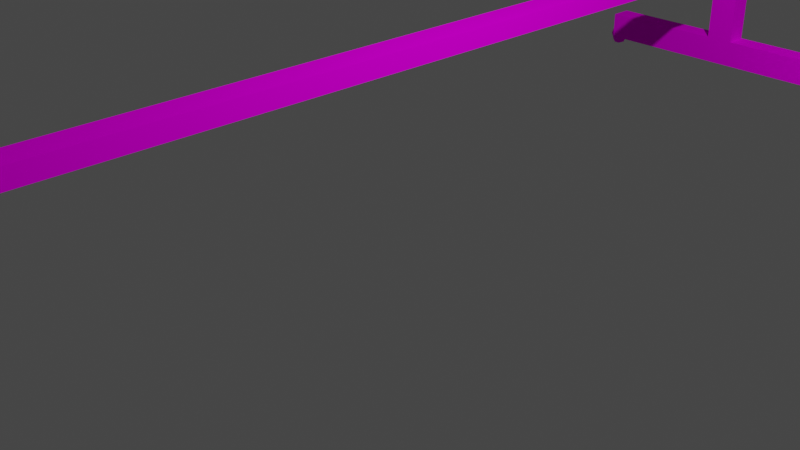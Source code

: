# Source: White_Board.blend  (saved by Blender 3.2.14; exported with 4.5.12 LTS)
import bpy
from mathutils import Matrix  # noqa: F401  (used for matrix-valued properties, if any)

bpy.ops.wm.read_factory_settings(use_empty=True)
scene = bpy.context.scene
scene.name = 'Scene'

# ---- collections
col_collection = bpy.data.collections.new('Collection'); scene.collection.children.link(col_collection)

# ---- images (referenced by path relative to the original .blend; pixels are not part of the script)
import os
ASSET_DIR = os.environ.get("B2B_ASSET_DIR", "")  # directory of the original .blend (textures are referenced by path, not embedded)
HERE = os.path.dirname(os.path.abspath(__file__))  # packed textures are extracted next to this script under _unpacked/

def load_image(name, relpath, width, height, colorspace="sRGB"):
    """Load a texture the original file referenced (path relative to the .blend, or extracted next to this script)."""
    p = next((c for c in (os.path.join(HERE, relpath), os.path.join(ASSET_DIR, relpath)) if relpath and os.path.exists(c)), "")
    if p:
        img = bpy.data.images.load(p, check_existing=True)
        img.name = name
    else:  # same state as the original file: an image datablock whose file is absent (Cycles renders it pink)
        img = bpy.data.images.new(name, width, height)
        img.source = "FILE"
        img.filepath = "//" + (relpath or name)
    img.colorspace_settings.name = colorspace
    return img
img_whiteboardtex_png = load_image('whiteBoardTex.png', 'whiteBoardTex.png', 1024, 1024, 'sRGB')
img_texblack_png = load_image('texBlack.png', 'texBlack.png', 1024, 1024, 'sRGB')

# ---- materials (node trees are filled in below, after node groups)
mat_whiteboardwriting = bpy.data.materials.new('WhiteBoardWriting')
mat_whiteboardwriting.alpha_threshold = 0.0
mat_whiteboardwriting.use_transparent_shadow = False
mat_whiteboardwriting.line_color = (0.0, 0.0, 0.0, 1.0)
mat_whiteboard = bpy.data.materials.new('WhiteBoard')
mat_whiteboard.use_transparent_shadow = False

# ---- material node trees
mat_whiteboardwriting.use_nodes = True; mat_whiteboardwriting.node_tree.nodes.clear()
_N = mat_whiteboardwriting.node_tree.nodes; _L = mat_whiteboardwriting.node_tree.links
n0 = _N.new('ShaderNodeOutputMaterial'); n0.name = 'Material Output'; n0.location = (300, 300)
n1 = _N.new('ShaderNodeBsdfPrincipled'); n1.name = 'Principled BSDF'; n1.location = (10, 300)
n1.distribution = 'GGX'
n1.subsurface_method = 'RANDOM_WALK_SKIN'
n1.inputs[2].default_value = 1.0
n1.inputs[3].default_value = 1.45
n1.inputs[11].default_value = 1.01
n1.inputs[13].default_value = 0.0
n1.inputs[20].default_value = 0.0
n1.inputs[27].default_value = (0.0, 0.0, 0.0, 1.0)
n1.inputs[28].default_value = 1.0
n2 = _N.new('ShaderNodeMapping'); n2.name = 'Mapping'; n2.location = (-579, 122)
n2.width = 240
n3 = _N.new('ShaderNodeTexCoord'); n3.name = 'Texture Coordinate'; n3.location = (-779, 105)
n4 = _N.new('ShaderNodeTexImage'); n4.name = 'Image Texture'; n4.location = (-279, 93)
n4.image = img_whiteboardtex_png
n4.interpolation = 'Closest'
_L.new(n1.outputs[0], n0.inputs[0])
_L.new(n4.outputs[0], n1.inputs[0])
_L.new(n2.outputs[0], n4.inputs[0])
_L.new(n3.outputs[2], n2.inputs[0])
n0.is_active_output = True
mat_whiteboard.use_nodes = True; mat_whiteboard.node_tree.nodes.clear()
_N = mat_whiteboard.node_tree.nodes; _L = mat_whiteboard.node_tree.links
n0 = _N.new('ShaderNodeOutputMaterial'); n0.name = 'Material Output'; n0.location = (32, 283)
n1 = _N.new('ShaderNodeBsdfPrincipled'); n1.name = 'Principled BSDF'; n1.location = (-258, 283)
n1.distribution = 'GGX'
n1.subsurface_method = 'RANDOM_WALK_SKIN'
n1.inputs[2].default_value = 1.0
n1.inputs[3].default_value = 1.45
n1.inputs[11].default_value = 1.01
n1.inputs[13].default_value = 0.0
n1.inputs[20].default_value = 0.0
n1.inputs[27].default_value = (0.0, 0.0, 0.0, 1.0)
n1.inputs[28].default_value = 1.0
n2 = _N.new('ShaderNodeMapping'); n2.name = 'Mapping'; n2.location = (-874, 242)
n2.width = 240
n3 = _N.new('ShaderNodeTexCoord'); n3.name = 'Texture Coordinate'; n3.location = (-1074, 225)
n4 = _N.new('ShaderNodeTexImage'); n4.name = 'Image Texture'; n4.location = (-574, 213)
n4.image = img_texblack_png
n4.interpolation = 'Closest'
_L.new(n1.outputs[0], n0.inputs[0])
_L.new(n4.outputs[0], n1.inputs[0])
_L.new(n2.outputs[0], n4.inputs[0])
_L.new(n3.outputs[2], n2.inputs[0])
n0.is_active_output = True

# ---- world
world_world = bpy.data.worlds.new('World'); scene.world = world_world
world_world.use_nodes = True; world_world.node_tree.nodes.clear()
_N = world_world.node_tree.nodes; _L = world_world.node_tree.links
n0 = _N.new('ShaderNodeOutputWorld'); n0.name = 'World Output'; n0.location = (300, 300)
n1 = _N.new('ShaderNodeBackground'); n1.name = 'Background'; n1.location = (10, 300)
n1.inputs[0].default_value = (0.05088, 0.05088, 0.05088, 1.0)
_L.new(n1.outputs[0], n0.inputs[0])
n0.is_active_output = True
world_world.color = (0.05088, 0.05088, 0.05088)
world_world.use_sun_shadow = False
world_world.sun_shadow_jitter_overblur = 0.0

# ---- cameras
cam_camera = bpy.data.cameras.new('Camera')
cam_camera.clip_end = 100.0
cam_camera.ortho_scale = 7.314

# ---- lights
light_light = bpy.data.lights.new('Light', 'POINT')
light_light.transmission_factor = 0.0
light_light.energy = 1000.0
light_light.shadow_soft_size = 0.1
light_light.shadow_maximum_resolution = 0.006
light_light.use_absolute_resolution = True

# ---- meshes
me_cube = bpy.data.meshes.new('Cube')
me_cube.from_pydata([(0.1645, -5.988, 0.6724), (-0.1645, -5.988, 0.6724), (0.1645, -5.718, 1.828), (0.1645, -5.718, 1.628), (0.1645, -5.718, 0.6724), (-0.1645, -5.718, 0.6724), (-0.1645, -5.718, 1.828), (-0.1645, -5.718, 1.628), (-0.1645, 0.0, 1.628), (0.1645, 0.0, 1.828), (-0.1645, 0.0, 1.828), (0.1645, 0.0, 1.628), (-1.664, -5.988, 0.6724), (-1.664, -5.718, 0.6724), (-1.664, -5.988, 0.3539), (-1.664, -5.718, 0.3539), (1.664, -5.718, 0.6724), (1.664, -5.988, 0.6724), (1.664, -5.718, 0.3539), (1.664, -5.988, 0.3539), (0.1645, -5.718, 4.8), (-0.1645, -5.718, 4.8), (-0.1645, 0.0, 4.8), (0.1645, 0.0, 4.8), (0.1645, 0.0, 5.156), (-0.1645, 0.0, 5.156), (0.1645, -5.988, 7.82), (-0.1645, -5.988, 7.82), (-0.1645, -5.718, 5.156), (0.1645, -5.718, 5.156), (0.1645, -5.718, 7.82), (-0.1645, -5.718, 7.82), (0.03552, -5.668, 5.356), (-0.03552, -5.668, 7.62), (0.1645, 0.0, 5.356), (0.1645, 0.0, 10.25), (0.107, -5.718, 1.828), (0.107, -5.988, 0.6724), (0.107, 0.0, 1.828), (0.107, -5.718, 4.8), (0.107, -5.718, 5.156), (0.107, 0.0, 4.8), (0.107, 0.0, 5.156), (0.107, -5.718, 7.82), (0.107, -5.988, 7.82), (0.0558, -5.718, 6.455), (0.0558, -5.718, 6.589), (-0.1143, -5.718, 1.828), (-0.1143, -5.718, 7.82), (-0.1143, -5.988, 7.82), (-0.1143, -5.988, 0.6724), (-0.1143, 0.0, 1.828), (-0.1143, -5.718, 4.8), (-0.1143, -5.718, 5.156), (-0.1143, 0.0, 4.8), (-0.1143, 0.0, 5.156), (-0.06236, -5.718, 6.455), (-0.06236, -5.718, 6.589), (-0.06236, -5.63, 6.455), (0.0558, -5.63, 6.455), (-0.06236, -5.63, 6.589), (0.0558, -5.63, 6.589), (0.0558, -5.63, 9.431), (0.1645, -5.63, 9.431), (-0.06236, -5.63, 9.431), (0.1645, 0.0, 9.431), (0.1645, 0.0, 6.455), (-0.1645, 0.0, 6.455), (-0.1645, 0.0, 9.431), (-0.1645, -5.63, 9.431), (-0.06236, -5.63, 5.415), (0.0558, -5.63, 5.415), (0.1645, -5.63, 5.415), (0.1645, 0.0, 5.415), (-0.1645, 0.0, 5.415), (-0.1645, -5.63, 5.415), (1.664, -5.724, 0.3539), (1.664, -5.761, 0.2655), (1.753, -5.849, 0.4423), (1.789, -5.849, 0.3539), (1.753, -5.849, 0.2655), (1.664, -5.849, 0.4789), (1.664, -5.937, 0.4423), (1.664, -5.974, 0.3539), (1.664, -5.937, 0.2655), (1.664, -5.849, 0.2289), (1.576, -5.849, 0.4423), (1.539, -5.849, 0.3539), (1.576, -5.849, 0.2655), (1.664, -5.761, 0.4423), (-1.664, -5.731, 0.3539), (-1.664, -5.767, 0.2655), (-1.576, -5.856, 0.4423), (-1.539, -5.856, 0.3539), (-1.576, -5.856, 0.2655), (-1.664, -5.856, 0.4789), (-1.664, -5.944, 0.4423), (-1.664, -5.981, 0.3539), (-1.664, -5.944, 0.2655), (-1.664, -5.856, 0.2289), (-1.753, -5.856, 0.4423), (-1.789, -5.856, 0.3539), (-1.753, -5.856, 0.2655), (-1.664, -5.767, 0.4423), (0.1645, 5.988, 0.6724), (-0.1645, 5.988, 0.6724), (0.1645, 5.718, 1.828), (0.1645, 5.718, 1.628), (0.1645, 5.718, 0.6724), (-0.1645, 5.718, 0.6724), (-0.1645, 5.718, 1.828), (-0.1645, 5.718, 1.628), (-1.664, 5.988, 0.6724), (-1.664, 5.718, 0.6724), (-1.664, 5.988, 0.3539), (-1.664, 5.718, 0.3539), (1.664, 5.718, 0.6724), (1.664, 5.988, 0.6724), (1.664, 5.718, 0.3539), (1.664, 5.988, 0.3539), (0.1645, 5.718, 4.8), (-0.1645, 5.718, 4.8), (0.1645, 5.988, 7.82), (-0.1645, 5.988, 7.82), (-0.1645, 5.718, 5.156), (0.1645, 5.718, 5.156), (0.1645, 5.718, 7.82), (-0.1645, 5.718, 7.82), (0.03552, 5.668, 5.356), (-0.03552, 5.668, 7.62), (0.107, 5.718, 1.828), (0.107, 5.988, 0.6724), (0.107, 5.718, 4.8), (0.107, 5.718, 5.156), (0.107, 5.718, 7.82), (0.107, 5.988, 7.82), (0.0558, 5.718, 6.455), (0.0558, 5.718, 6.589), (-0.1143, 5.718, 1.828), (-0.1143, 5.718, 7.82), (-0.1143, 5.988, 7.82), (-0.1143, 5.988, 0.6724), (-0.1143, 5.718, 4.8), (-0.1143, 5.718, 5.156), (-0.06236, 5.718, 6.455), (-0.06236, 5.718, 6.589), (-0.06236, 5.63, 6.455), (0.0558, 5.63, 6.455), (-0.06236, 5.63, 6.589), (0.0558, 5.63, 6.589), (0.0558, 5.63, 9.431), (0.1645, 5.63, 9.431), (-0.06236, 5.63, 9.431), (-0.1645, 5.63, 9.431), (-0.06236, 5.63, 5.415), (0.0558, 5.63, 5.415), (0.1645, 5.63, 5.415), (-0.1645, 5.63, 5.415), (1.664, 5.724, 0.3539), (1.664, 5.761, 0.2655), (1.753, 5.849, 0.4423), (1.789, 5.849, 0.3539), (1.753, 5.849, 0.2655), (1.664, 5.849, 0.4789), (1.664, 5.937, 0.4423), (1.664, 5.974, 0.3539), (1.664, 5.937, 0.2655), (1.664, 5.849, 0.2289), (1.576, 5.849, 0.4423), (1.539, 5.849, 0.3539), (1.576, 5.849, 0.2655), (1.664, 5.761, 0.4423), (-1.664, 5.731, 0.3539), (-1.664, 5.767, 0.2655), (-1.576, 5.856, 0.4423), (-1.539, 5.856, 0.3539), (-1.576, 5.856, 0.2655), (-1.664, 5.856, 0.4789), (-1.664, 5.944, 0.4423), (-1.664, 5.981, 0.3539), (-1.664, 5.944, 0.2655), (-1.664, 5.856, 0.2289), (-1.753, 5.856, 0.4423), (-1.789, 5.856, 0.3539), (-1.753, 5.856, 0.2655), (-1.664, 5.767, 0.4423)], [], [(51, 10, 6, 47), (7, 3, 4, 5), (8, 11, 3, 7), (11, 9, 2, 3), (1, 12, 14, 19, 17, 0, 37, 50), (37, 0, 26, 44), (7, 5, 1, 27, 31, 28, 21, 6), (7, 6, 10, 8), (15, 13, 5, 4, 16, 18), (4, 0, 17, 16), (12, 13, 15, 14), (1, 5, 13, 12), (16, 17, 19, 18), (0, 4, 3, 2, 20, 29, 30, 26), (47, 6, 21, 52), (21, 28, 25, 22), (54, 22, 25, 55), (40, 29, 24, 42), (29, 20, 23, 24), (52, 21, 22, 54), (48, 31, 27, 49), (15, 18, 19, 14), (28, 31, 48, 57, 56, 53), (45, 46, 43, 30, 29, 40), (57, 48, 43, 46), (56, 57, 60, 58), (53, 56, 45, 40), (30, 43, 44, 26), (20, 39, 41, 23), (53, 40, 42, 55), (23, 41, 42, 24), (2, 36, 39, 20), (50, 37, 44, 49), (9, 38, 36, 2), (1, 50, 49, 27), (28, 53, 55, 25), (43, 48, 49, 44), (39, 52, 54, 41), (41, 54, 55, 42), (36, 47, 52, 39), (38, 51, 47, 36), (45, 56, 58, 59), (46, 45, 59, 61), (57, 46, 61, 60), (67, 68, 65, 66), (69, 68, 67, 74, 75), (69, 75, 70, 58, 60, 64), (60, 61, 62, 64), (62, 63, 65, 68, 69, 64), (59, 58, 70, 71), (71, 70, 75, 74, 73, 72), (67, 66, 73, 74), (63, 72, 73, 66, 65), (59, 71, 72, 63, 62, 61), (77, 76, 79, 80), (89, 81, 78), (85, 77, 80), (76, 89, 78, 79), (80, 79, 83, 84), (78, 81, 82), (85, 80, 84), (79, 78, 82, 83), (84, 83, 87, 88), (82, 81, 86), (85, 84, 88), (83, 82, 86, 87), (88, 87, 76, 77), (86, 81, 89), (85, 88, 77), (87, 86, 89, 76), (91, 90, 93, 94), (103, 95, 92), (99, 91, 94), (90, 103, 92, 93), (94, 93, 97, 98), (92, 95, 96), (99, 94, 98), (93, 92, 96, 97), (98, 97, 101, 102), (96, 95, 100), (99, 98, 102), (97, 96, 100, 101), (102, 101, 90, 91), (100, 95, 103), (99, 102, 91), (101, 100, 103, 90), (51, 138, 110, 10), (111, 109, 108, 107), (8, 111, 107, 11), (11, 107, 106, 9), (105, 141, 131, 104, 117, 119, 114, 112), (131, 135, 122, 104), (111, 110, 121, 124, 127, 123, 105, 109), (111, 8, 10, 110), (115, 118, 116, 108, 109, 113), (108, 116, 117, 104), (112, 114, 115, 113), (105, 112, 113, 109), (116, 118, 119, 117), (104, 122, 126, 125, 120, 106, 107, 108), (138, 142, 121, 110), (121, 22, 25, 124), (133, 42, 24, 125), (125, 24, 23, 120), (142, 54, 22, 121), (139, 140, 123, 127), (115, 114, 119, 118), (124, 143, 144, 145, 139, 127), (136, 133, 125, 126, 134, 137), (145, 137, 134, 139), (144, 146, 148, 145), (143, 133, 136, 144), (126, 122, 135, 134), (120, 23, 41, 132), (143, 55, 42, 133), (106, 120, 132, 130), (141, 140, 135, 131), (9, 106, 130, 38), (105, 123, 140, 141), (124, 25, 55, 143), (134, 135, 140, 139), (132, 41, 54, 142), (130, 132, 142, 138), (38, 130, 138, 51), (136, 147, 146, 144), (137, 149, 147, 136), (145, 148, 149, 137), (153, 157, 74, 67, 68), (153, 152, 148, 146, 154, 157), (148, 152, 150, 149), (150, 152, 153, 68, 65, 151), (147, 155, 154, 146), (155, 156, 73, 74, 157, 154), (151, 65, 66, 73, 156), (147, 149, 150, 151, 156, 155), (159, 162, 161, 158), (171, 160, 163), (167, 162, 159), (158, 161, 160, 171), (162, 166, 165, 161), (160, 164, 163), (167, 166, 162), (161, 165, 164, 160), (166, 170, 169, 165), (164, 168, 163), (167, 170, 166), (165, 169, 168, 164), (170, 159, 158, 169), (168, 171, 163), (167, 159, 170), (169, 158, 171, 168), (173, 176, 175, 172), (185, 174, 177), (181, 176, 173), (172, 175, 174, 185), (176, 180, 179, 175), (174, 178, 177), (181, 180, 176), (175, 179, 178, 174), (180, 184, 183, 179), (178, 182, 177), (181, 184, 180), (179, 183, 182, 178), (184, 173, 172, 183), (182, 185, 177), (181, 173, 184), (183, 172, 185, 182)])
me_cube.polygons.foreach_set('material_index', [1, 1, 1, 1, 1, 1, 1, 1, 1, 1, 1, 1, 1, 1, 1, 1, 1, 1, 1, 1, 1, 1, 1, 1, 1, 1, 1, 1, 1, 1, 1, 1, 1, 1, 1, 1, 1, 1, 1, 1, 1, 1, 1, 1, 1, 1, 1, 1, 1, 1, 1, 1, 0, 1, 1, 1, 1, 1, 1, 1, 1, 1, 1, 1, 1, 1, 1, 1, 1, 1, 1, 1, 1, 1, 1, 1, 1, 1, 1, 1, 1, 1, 1, 1, 1, 1, 1, 1, 1, 1, 1, 1, 1, 1, 1, 1, 1, 1, 1, 1, 1, 1, 1, 1, 1, 1, 1, 1, 1, 1, 1, 1, 1, 1, 1, 1, 1, 1, 1, 1, 1, 1, 1, 1, 1, 1, 1, 1, 1, 1, 1, 1, 1, 0, 1, 1, 1, 1, 1, 1, 1, 1, 1, 1, 1, 1, 1, 1, 1, 1, 1, 1, 1, 1, 1, 1, 1, 1, 1, 1, 1, 1, 1, 1, 1, 1, 1])
_uv = me_cube.uv_layers.new(name='UVMap')
_uv.uv.foreach_set('vector', [0.1578, 0.8765, 0.1542, 0.8765, 0.1542, 0.5104, 0.1578, 0.5104, 0.5728, 0.5075, 0.5561, 0.5075, 0.5561, 0.4212, 0.5728, 0.4212, 0.7837, 0.6641, 0.7837, 0.6938, 0.4932, 0.6938, 0.4932, 0.6641, 0.4932, 0.6628, 0.4932, 0.6447, 0.7837, 0.6447, 0.7837, 0.6628, 0.0006447, 0.6456, 0.001472, 0.5104, 0.01763, 0.5107, 0.01763, 0.8109, 0.002256, 0.8112, 0.001471, 0.6825, 0.001471, 0.6705, 0.001471, 0.6505, 0.939, 0.9484, 0.9347, 0.9484, 0.9347, 0.5104, 0.939, 0.5104, 0.8656, 0.08742, 0.8656, 0.0006447, 0.8794, 0.0006447, 0.8794, 0.6497, 0.8665, 0.6498, 0.8656, 0.4232, 0.8656, 0.3754, 0.8656, 0.1056, 0.4964, 0.8046, 0.4964, 0.8226, 0.2059, 0.8226, 0.2059, 0.8046, 0.05333, 0.811, 0.03714, 0.811, 0.03714, 0.6755, 0.03714, 0.6458, 0.03714, 0.5104, 0.05333, 0.5104, 0.5694, 0.558, 0.5694, 0.5823, 0.4932, 0.5823, 0.4932, 0.558, 0.573, 0.5475, 0.5867, 0.5475, 0.5867, 0.5762, 0.573, 0.5762, 0.5069, 0.5567, 0.4932, 0.5567, 0.4932, 0.4212, 0.5069, 0.4212, 0.588, 0.5165, 0.6017, 0.5165, 0.6017, 0.5452, 0.588, 0.5452, 0.7949, 0.6425, 0.7812, 0.6425, 0.7812, 0.5567, 0.7812, 0.5387, 0.7812, 0.2719, 0.7805, 0.2398, 0.7812, 0.0006447, 0.7949, 0.0007808, 0.8882, 0.7823, 0.8856, 0.7823, 0.8856, 0.5184, 0.8882, 0.5184, 0.8118, 0.0006447, 0.8299, 0.0006447, 0.8299, 0.5171, 0.8118, 0.5171, 0.6055, 0.5787, 0.6029, 0.5787, 0.6029, 0.5465, 0.6055, 0.5465, 0.1417, 0.5104, 0.1455, 0.5104, 0.1455, 0.9022, 0.1417, 0.9021, 0.4964, 0.7286, 0.4964, 0.7607, 0.2059, 0.7607, 0.2059, 0.7286, 0.8457, 0.5184, 0.8493, 0.5184, 0.8493, 0.8845, 0.8457, 0.8845, 0.588, 0.5821, 0.588, 0.5775, 0.6017, 0.5775, 0.6017, 0.5821, 0.4932, 0.3956, 0.6623, 0.3956, 0.6623, 0.4199, 0.4932, 0.4199, 0.6898, 0.3956, 0.6898, 0.6358, 0.6876, 0.6358, 0.6846, 0.5388, 0.6846, 0.5128, 0.6873, 0.3956, 0.6641, 0.5169, 0.6636, 0.5049, 0.6667, 0.3956, 0.6696, 0.3956, 0.6696, 0.6323, 0.6667, 0.6323, 0.5605, 0.5883, 0.623, 0.5836, 0.623, 0.6036, 0.5605, 0.599, 0.6328, 0.5286, 0.6328, 0.5165, 0.6373, 0.5165, 0.6373, 0.5286, 0.5592, 0.6249, 0.4932, 0.6202, 0.4932, 0.6095, 0.5592, 0.6049, 0.5561, 0.5152, 0.5561, 0.51, 0.5698, 0.51, 0.5698, 0.5152, 0.1694, 0.5104, 0.1732, 0.5104, 0.1732, 0.9022, 0.1694, 0.9021, 0.4977, 0.7607, 0.4977, 0.7407, 0.7882, 0.7407, 0.7882, 0.7607, 0.5562, 0.5475, 0.5562, 0.5527, 0.5381, 0.5527, 0.5381, 0.5475, 0.6442, 0.6261, 0.6442, 0.6313, 0.4932, 0.6313, 0.4932, 0.6261, 0.9652, 0.0006447, 0.9765, 0.0006447, 0.9765, 0.6461, 0.9652, 0.6461, 0.1404, 0.9022, 0.1365, 0.9021, 0.1365, 0.5104, 0.1404, 0.5104, 0.1785, 0.9198, 0.1745, 0.9197, 0.1745, 0.5104, 0.1785, 0.5104, 0.8807, 0.5184, 0.8843, 0.5184, 0.8843, 0.8845, 0.8807, 0.8845, 0.5887, 0.4517, 0.5887, 0.4317, 0.6024, 0.4317, 0.6024, 0.4517, 0.4977, 0.782, 0.4977, 0.762, 0.7882, 0.762, 0.7882, 0.782, 0.6, 0.4851, 0.5887, 0.4851, 0.5887, 0.4529, 0.6, 0.4529, 0.1163, 0.7787, 0.1051, 0.7787, 0.1051, 0.5104, 0.1163, 0.5104, 0.2059, 0.782, 0.2059, 0.762, 0.4964, 0.762, 0.4964, 0.782, 0.6013, 0.4849, 0.6013, 0.4742, 0.6058, 0.4742, 0.6058, 0.4849, 0.6323, 0.4702, 0.6323, 0.4823, 0.6278, 0.4823, 0.6278, 0.4702, 0.6037, 0.5152, 0.6037, 0.5045, 0.6082, 0.5045, 0.6082, 0.5152, 0.07209, 0.7791, 0.07209, 0.5104, 0.0888, 0.5104, 0.0888, 0.7791, 0.4932, 0.0006448, 0.7792, 0.0006447, 0.7792, 0.2693, 0.7792, 0.3633, 0.4932, 0.3633, 0.185, 0.5104, 0.185, 0.8746, 0.1802, 0.8747, 0.1798, 0.7872, 0.1798, 0.7681, 0.1798, 0.5104, 0.8251, 0.775, 0.8191, 0.775, 0.8191, 0.5184, 0.8251, 0.5184, 0.7792, 0.3845, 0.7792, 0.3943, 0.4932, 0.3943, 0.4932, 0.3646, 0.7792, 0.3646, 0.7792, 0.3738, 0.5814, 0.4212, 0.5874, 0.4212, 0.5874, 0.5152, 0.5814, 0.5152, 0.9222, 0.0006447, 0.9282, 0.0006447, 0.9334, 0.0006448, 0.9334, 0.5091, 0.9167, 0.5091, 0.9167, 0.0006447, 0.5381, 0.4212, 0.5548, 0.4212, 0.5548, 0.5152, 0.5381, 0.5152, -0.0702, 1.007, -0.0702, -0.00741, 0.5809, -0.00741, 0.5809, 0.2555, 0.5809, 1.007, 0.1863, 0.604, 0.1866, 0.5104, 0.1921, 0.5104, 0.1921, 0.8716, 0.1866, 0.8716, 0.1866, 0.6161, 0.6234, 0.5764, 0.6187, 0.5787, 0.6187, 0.5627, 0.6234, 0.5651, 0.6132, 0.5158, 0.6095, 0.5102, 0.6132, 0.5045, 0.6336, 0.4758, 0.6373, 0.4702, 0.6373, 0.4815, 0.6174, 0.5615, 0.6128, 0.5591, 0.6128, 0.5478, 0.6174, 0.5455, 0.6322, 0.4453, 0.6276, 0.4476, 0.6276, 0.4317, 0.6322, 0.434, 0.6078, 0.5337, 0.6078, 0.5424, 0.6029, 0.5411, 0.6325, 0.4299, 0.6277, 0.4286, 0.6325, 0.4212, 0.6196, 0.5324, 0.6149, 0.5301, 0.6149, 0.5188, 0.6196, 0.5165, 0.6303, 0.6072, 0.635, 0.6049, 0.635, 0.6208, 0.6303, 0.6185, 0.633, 0.5152, 0.6294, 0.5095, 0.633, 0.5039, 0.5041, 0.6326, 0.5041, 0.6413, 0.4993, 0.6339, 0.6084, 0.5024, 0.6037, 0.5, 0.6037, 0.4887, 0.6084, 0.4864, 0.6268, 0.5188, 0.6315, 0.5165, 0.6315, 0.5324, 0.6268, 0.5301, 0.6372, 0.443, 0.6335, 0.4373, 0.6372, 0.4317, 0.5163, 0.6413, 0.5115, 0.64, 0.5163, 0.6326, 0.6269, 0.4689, 0.6222, 0.4666, 0.6222, 0.4553, 0.6269, 0.4529, 0.6029, 0.5188, 0.6076, 0.5165, 0.6076, 0.5324, 0.6029, 0.5301, 0.6151, 0.535, 0.62, 0.5337, 0.62, 0.5424, 0.6118, 0.4763, 0.6118, 0.4849, 0.607, 0.4775, 0.6328, 0.4689, 0.6282, 0.4666, 0.6282, 0.4553, 0.6328, 0.4529, 0.6068, 0.5651, 0.6115, 0.5627, 0.6115, 0.5787, 0.6068, 0.5764, 0.6378, 0.4689, 0.6341, 0.4633, 0.6378, 0.4576, 0.6411, 0.6109, 0.6363, 0.6096, 0.6411, 0.6023, 0.629, 0.6208, 0.6243, 0.6185, 0.6243, 0.6072, 0.629, 0.6049, 0.6097, 0.4887, 0.6143, 0.4864, 0.6143, 0.5024, 0.6097, 0.5, 0.6338, 0.4225, 0.6386, 0.4212, 0.6386, 0.4299, 0.626, 0.5424, 0.6212, 0.5411, 0.626, 0.5337, 0.6276, 0.4864, 0.6322, 0.4887, 0.6322, 0.5, 0.6276, 0.5024, 0.6156, 0.434, 0.6203, 0.4317, 0.6203, 0.4476, 0.6156, 0.4453, 0.6231, 0.5152, 0.6194, 0.5095, 0.6231, 0.5039, 0.498, 0.6413, 0.4932, 0.64, 0.498, 0.6326, 0.6234, 0.5615, 0.6187, 0.5591, 0.6187, 0.5478, 0.6234, 0.5455, 0.83, 0.5184, 0.83, 0.8845, 0.8264, 0.8845, 0.8264, 0.5184, 0.5381, 0.5165, 0.5867, 0.5165, 0.5867, 0.5462, 0.5381, 0.5462, 0.8974, 0.0006447, 0.8974, 0.5171, 0.8807, 0.5171, 0.8807, 0.0006447, 0.9777, 0.5171, 0.9777, 0.0006447, 0.9879, 0.0006447, 0.9879, 0.5171, 0.01968, 0.6832, 0.01968, 0.6712, 0.01968, 0.6512, 0.01892, 0.6458, 0.01968, 0.5104, 0.03585, 0.5106, 0.03585, 0.8112, 0.02053, 0.8115, 0.9403, 0.9484, 0.9403, 0.5104, 0.9446, 0.5104, 0.9446, 0.9483, 0.7969, 0.5567, 0.7969, 0.5387, 0.7969, 0.2719, 0.7961, 0.2398, 0.7969, 0.0006447, 0.8105, 0.0007808, 0.8105, 0.6425, 0.7969, 0.6425, 0.9892, 0.5171, 0.9892, 0.0006447, 0.9994, 0.0006447, 0.9994, 0.5171, 0.0708, 0.5104, 0.0708, 0.811, 0.05461, 0.811, 0.05461, 0.6755, 0.05461, 0.6458, 0.05461, 0.5104, 0.5219, 0.4212, 0.5219, 0.5567, 0.5082, 0.5567, 0.5082, 0.4212, 0.6024, 0.4864, 0.6024, 0.5152, 0.5887, 0.5152, 0.5887, 0.4864, 0.5232, 0.5567, 0.5232, 0.4212, 0.5368, 0.4212, 0.5368, 0.5567, 0.6017, 0.5475, 0.6017, 0.5762, 0.588, 0.5762, 0.588, 0.5475, 0.8506, 0.6498, 0.8506, 0.0008006, 0.8635, 0.0006447, 0.8643, 0.2273, 0.8643, 0.2751, 0.8643, 0.5449, 0.8643, 0.563, 0.8643, 0.6498, 0.8894, 0.7823, 0.8894, 0.5184, 0.892, 0.5184, 0.892, 0.7823, 0.8312, 0.5171, 0.8312, 0.0006447, 0.8493, 0.0006447, 0.8493, 0.5171, 0.1591, 0.9022, 0.1591, 0.5104, 0.1629, 0.5104, 0.1629, 0.9021, 0.4932, 0.6951, 0.7837, 0.6951, 0.7837, 0.7273, 0.4932, 0.7273, 0.8359, 0.8845, 0.8359, 0.5184, 0.8395, 0.5184, 0.8395, 0.8845, 0.573, 0.5775, 0.5867, 0.5775, 0.5867, 0.5821, 0.573, 0.5821, 0.09009, 0.5104, 0.1038, 0.5104, 0.1038, 0.811, 0.09009, 0.811, 0.6765, 0.6317, 0.674, 0.6317, 0.6714, 0.5166, 0.6709, 0.5046, 0.674, 0.3956, 0.6765, 0.3956, 0.6778, 0.5129, 0.6804, 0.3956, 0.6833, 0.3956, 0.6833, 0.6361, 0.6807, 0.6362, 0.6778, 0.5375, 0.623, 0.6096, 0.623, 0.6202, 0.5605, 0.6249, 0.5605, 0.6049, 0.6207, 0.4823, 0.6162, 0.4823, 0.6162, 0.4702, 0.6207, 0.4702, 0.5592, 0.5836, 0.5592, 0.6036, 0.4932, 0.599, 0.4932, 0.5883, 0.5712, 0.5527, 0.5575, 0.5527, 0.5575, 0.5475, 0.5712, 0.5475, 0.1642, 0.9022, 0.1642, 0.5104, 0.1681, 0.5104, 0.1681, 0.9021, 0.7882, 0.8033, 0.4977, 0.8033, 0.4977, 0.7833, 0.7882, 0.7833, 0.8342, 0.5184, 0.8342, 0.7867, 0.8313, 0.7867, 0.8313, 0.5184, 0.9527, 0.6461, 0.9527, 0.0006447, 0.9639, 0.0006447, 0.9639, 0.6461, 0.1506, 0.5104, 0.1506, 0.9021, 0.1468, 0.9022, 0.1468, 0.5104, 0.1352, 0.5104, 0.1352, 0.9197, 0.1312, 0.9197, 0.1312, 0.5104, 0.8408, 0.8845, 0.8408, 0.5184, 0.8444, 0.5184, 0.8444, 0.8845, 0.6149, 0.4729, 0.6013, 0.4729, 0.6013, 0.4529, 0.6149, 0.4529, 0.4964, 0.8033, 0.2059, 0.8033, 0.2059, 0.7833, 0.4964, 0.7833, 0.1934, 0.7787, 0.1934, 0.5104, 0.2046, 0.5104, 0.2046, 0.7787, 0.7882, 0.8246, 0.4977, 0.8246, 0.4977, 0.8046, 0.7882, 0.8046, 0.596, 0.4292, 0.596, 0.4212, 0.602, 0.4212, 0.602, 0.4292, 0.6222, 0.4702, 0.6267, 0.4702, 0.6267, 0.4823, 0.6222, 0.4823, 0.5947, 0.4212, 0.5947, 0.4292, 0.5887, 0.4292, 0.5887, 0.4212, 0.2046, 0.5091, 0.0006447, 0.5091, 0.0006447, 0.0006447, 0.0535, 0.0006447, 0.2046, 0.0006447, 0.1299, 0.8714, 0.1248, 0.8714, 0.1248, 0.616, 0.1244, 0.6039, 0.1248, 0.5104, 0.1299, 0.5104, 0.8118, 0.775, 0.8118, 0.5184, 0.8178, 0.5184, 0.8178, 0.775, 0.9402, 0.0006447, 0.9462, 0.0006448, 0.9514, 0.0006448, 0.9514, 0.5091, 0.9347, 0.5091, 0.9347, 0.0006447, 0.5741, 0.5152, 0.5741, 0.4212, 0.5801, 0.4212, 0.5801, 0.5152, 0.9042, 0.5091, 0.8987, 0.5091, 0.8987, 0.0006447, 0.9154, 0.0006447, 0.9154, 0.5091, 0.9102, 0.5091, 0.9272, 1.007, 0.5809, 1.007, 0.5809, 0.2555, 0.5809, -0.00741, 0.9272, -0.00741, 0.1231, 0.5989, 0.1231, 0.6169, 0.1231, 0.8744, 0.1176, 0.8744, 0.1176, 0.5104, 0.1228, 0.5104, 0.6136, 0.5188, 0.6136, 0.5301, 0.6089, 0.5324, 0.6089, 0.5165, 0.5237, 0.64, 0.5285, 0.6326, 0.5285, 0.6413, 0.6081, 0.4212, 0.6081, 0.4299, 0.6033, 0.4225, 0.635, 0.5876, 0.635, 0.6036, 0.6303, 0.6012, 0.6303, 0.59, 0.6247, 0.5591, 0.6247, 0.5478, 0.6294, 0.5455, 0.6294, 0.5615, 0.5054, 0.64, 0.5102, 0.6326, 0.5102, 0.6413, 0.6142, 0.4212, 0.6142, 0.4299, 0.6094, 0.4225, 0.6203, 0.4864, 0.6203, 0.5024, 0.6156, 0.5, 0.6156, 0.4887, 0.6128, 0.5764, 0.6128, 0.5651, 0.6174, 0.5627, 0.6174, 0.5787, 0.6137, 0.5424, 0.6089, 0.535, 0.6137, 0.5337, 0.6391, 0.5125, 0.6343, 0.5113, 0.6391, 0.5039, 0.6216, 0.4476, 0.6216, 0.4317, 0.6263, 0.434, 0.6263, 0.4453, 0.6209, 0.5301, 0.6209, 0.5188, 0.6255, 0.5165, 0.6255, 0.5324, 0.6365, 0.5299, 0.6365, 0.5411, 0.6328, 0.5355, 0.6335, 0.4921, 0.6372, 0.4864, 0.6372, 0.4977, 0.6084, 0.4317, 0.6084, 0.4476, 0.6037, 0.4453, 0.6037, 0.434, 0.6143, 0.434, 0.6143, 0.4453, 0.6097, 0.4476, 0.6097, 0.4317, 0.6281, 0.5039, 0.6281, 0.5152, 0.6244, 0.5095, 0.5224, 0.6326, 0.5224, 0.6413, 0.5176, 0.6339, 0.6353, 0.5627, 0.6353, 0.5787, 0.6307, 0.5764, 0.6307, 0.5651, 0.6263, 0.4887, 0.6263, 0.5, 0.6216, 0.5024, 0.6216, 0.4864, 0.6411, 0.6208, 0.6363, 0.6135, 0.6411, 0.6122, 0.6145, 0.5095, 0.6181, 0.5039, 0.6181, 0.5152, 0.6353, 0.5455, 0.6353, 0.5615, 0.6307, 0.5591, 0.6307, 0.5478, 0.6068, 0.5591, 0.6068, 0.5478, 0.6115, 0.5455, 0.6115, 0.5615, 0.6155, 0.4286, 0.6203, 0.4212, 0.6203, 0.4299, 0.6264, 0.4299, 0.6216, 0.4286, 0.6264, 0.4212, 0.6247, 0.5787, 0.6247, 0.5627, 0.6294, 0.5651, 0.6294, 0.5764, 0.6243, 0.6012, 0.6243, 0.59, 0.629, 0.5876, 0.629, 0.6036, 0.6389, 0.4563, 0.6341, 0.449, 0.6389, 0.4477, 0.6411, 0.5963, 0.6363, 0.595, 0.6411, 0.5876, 0.6209, 0.4529, 0.6209, 0.4689, 0.6162, 0.4666, 0.6162, 0.4553])
me_cube.materials.append(mat_whiteboardwriting)
me_cube.materials.append(mat_whiteboard)
me_cube.use_mirror_vertex_groups = False
me_cube.update()

# ---- objects
ob_white_board = bpy.data.objects.new('White Board', me_cube)
ob_light = bpy.data.objects.new('Light', light_light)
ob_camera = bpy.data.objects.new('Camera', cam_camera)

# ---- transforms, parenting, visibility, modifiers, constraints
ob_white_board.location = (0.0, 0.0, 0.0)
ob_white_board.lock_rotations_4d = False
ob_white_board.empty_display_type = 'ARROWS'
ob_white_board.lineart.crease_threshold = 0.0
ob_light.location = (4.076, 1.005, 5.904)
ob_light.rotation_euler = (0.6503, 0.05522, 1.866)
ob_light.lock_rotations_4d = False
ob_light.empty_display_type = 'ARROWS'
ob_light.color = (0.0, 0.0, 0.0, 0.0)
ob_light.lineart.crease_threshold = 0.0
ob_camera.location = (7.359, -6.926, 4.958)
ob_camera.rotation_euler = (1.109, 0.0, 0.8149)
ob_camera.lock_rotations_4d = False
ob_camera.empty_display_type = 'ARROWS'
ob_camera.color = (0.0, 0.0, 0.0, 0.0)
ob_camera.display_type = 'WIRE'
ob_camera.lineart.crease_threshold = 0.0

# ---- collection membership
col_collection.objects.link(ob_white_board)
col_collection.objects.link(ob_light)
col_collection.objects.link(ob_camera)

# ---- scene / render settings (as saved in the file)
scene.camera = ob_camera
scene.frame_start = 1; scene.frame_end = 250; scene.frame_set(1)
scene.render.engine = 'BLENDER_EEVEE_NEXT'
scene.cycles.sampling_pattern = 'TABULATED_SOBOL'
scene.cycles.use_light_tree = False
scene.view_settings.view_transform = 'Filmic'
bpy.context.view_layer.update()
